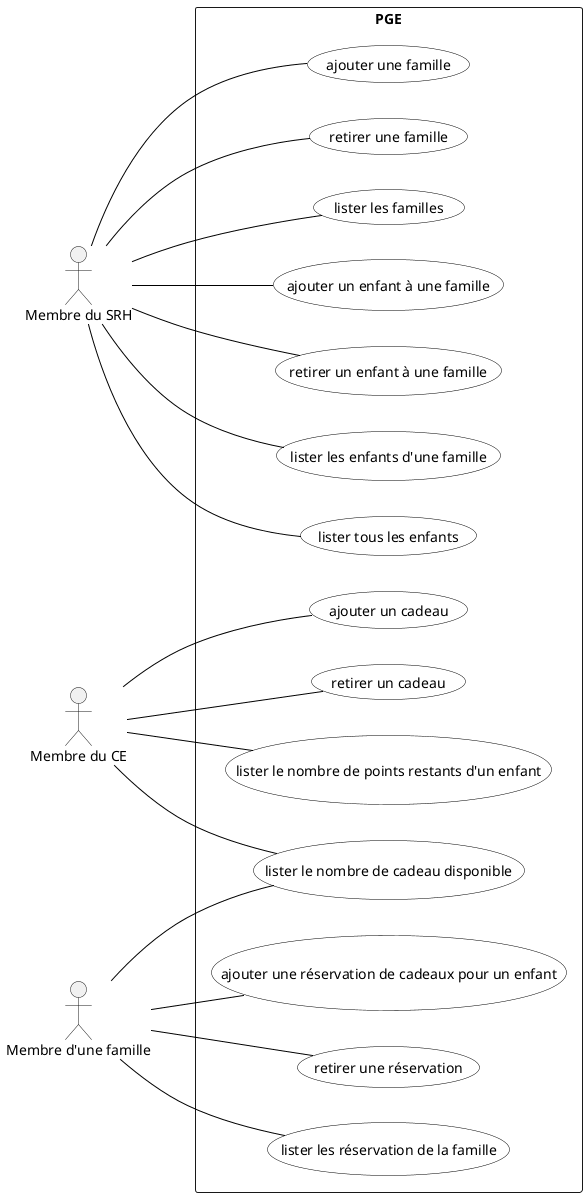

The diagram above was rendered by PlantUML. Its source (embedded in the PNG):
@startuml
skinparam usecase {
BackgroundColor White
BorderColor Black
ArrowColor Black
ActorBackgroundColor<< Human >> Gold
}

left to right direction

actor RH as "Membre du SRH"
actor CE as "Membre du CE"
actor Famille as "Membre d'une famille"

rectangle "PGE" {
:RH: -- (ajouter une famille)
:RH: -- (retirer une famille)
:RH: -- (lister les familles)
:RH: -- (ajouter un enfant à une famille)
:RH: -- (retirer un enfant à une famille)
:RH: -- (lister les enfants d'une famille)
:RH: -- (lister tous les enfants)
:CE: -- (ajouter un cadeau)
:CE: -- (retirer un cadeau)
:CE: -- (lister le nombre de points restants d'un enfant)
:CE: -- (lister le nombre de cadeau disponible)
:Famille: --(ajouter une réservation de cadeaux pour un enfant)
:Famille: --(retirer une réservation)
:Famille: --(lister le nombre de cadeau disponible)
:Famille: --(lister les réservation de la famille)
}
@enduml